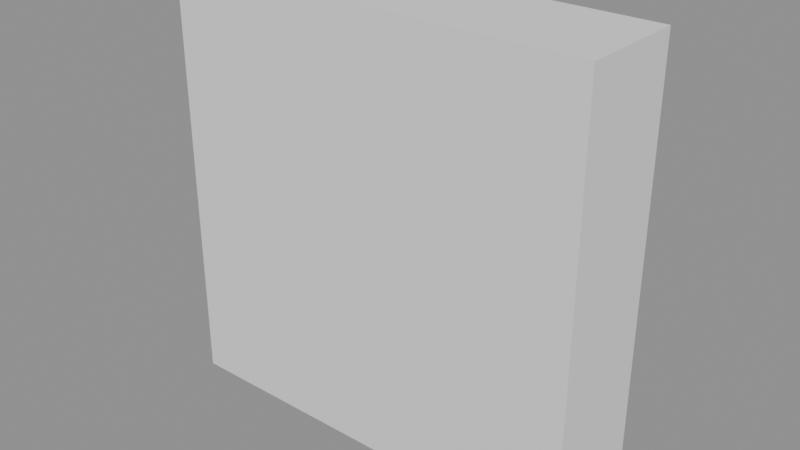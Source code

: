 # Source: WallClock.blend  (saved by Blender 4.5.90; exported with 4.5.12 LTS)
import bpy
from mathutils import Matrix  # noqa: F401  (used for matrix-valued properties, if any)

bpy.ops.wm.read_factory_settings(use_empty=True)
scene = bpy.context.scene
scene.name = 'Temp_GasPump'

# ---- meshes
me_cube = bpy.data.meshes.new('Cube')
me_cube.from_pydata([(-1.0, -1.0, -1.0), (-1.0, -1.0, 1.0), (-1.0, 1.0, -1.0), (-1.0, 1.0, 1.0), (1.0, -1.0, -1.0), (1.0, -1.0, 1.0), (1.0, 1.0, -1.0), (1.0, 1.0, 1.0)], [], [(0, 1, 3, 2), (2, 3, 7, 6), (6, 7, 5, 4), (4, 5, 1, 0), (2, 6, 4, 0), (7, 3, 1, 5)])
_uv = me_cube.uv_layers.new(name='UVMap')
_uv.uv.foreach_set('vector', [0.375, 0.0, 0.625, 0.0, 0.625, 0.25, 0.375, 0.25, 0.375, 0.25, 0.625, 0.25, 0.625, 0.5, 0.375, 0.5, 0.375, 0.5, 0.625, 0.5, 0.625, 0.75, 0.375, 0.75, 0.375, 0.75, 0.625, 0.75, 0.625, 1.0, 0.375, 1.0, 0.125, 0.5, 0.375, 0.5, 0.375, 0.75, 0.125, 0.75, 0.625, 0.5, 0.875, 0.5, 0.875, 0.75, 0.625, 0.75])
me_cube.update()

# ---- objects
ob_wallclock = bpy.data.objects.new('WallClock', me_cube)

# ---- transforms, parenting, visibility, modifiers, constraints
ob_wallclock.location = (0.0, 0.0, 0.4)
ob_wallclock.scale = (0.4, 0.1, 0.4)

# ---- collection membership
scene.collection.objects.link(ob_wallclock)

# ---- scene / render settings (as saved in the file)
scene.frame_start = 1; scene.frame_end = 250; scene.frame_set(1)
scene.render.engine = 'BLENDER_EEVEE_NEXT'
scene.render.image_settings.exr_codec = 'NONE'
scene.render.fps = 25
scene.render.simplify_subdivision_render = 0
scene.render.simplify_child_particles_render = 0.0
scene.eevee.use_volume_custom_range = False
scene.eevee.use_fast_gi = False
scene.eevee.use_shadows = False
scene.view_settings.white_balance_temperature = 0.0
scene.view_settings.white_balance_tint = 0.0
scene.view_settings.white_balance_whitepoint = (2.97, 0.5193, -0.0414)
bpy.context.view_layer.update()

# ---- added for rendering (the .blend has no active camera and no usable light): camera, sun + grey world if the file has none
cam_auto = bpy.data.cameras.new('AutoCamera')
cam_auto.lens = 50.0
cam_auto.sensor_width = 36.0
cam_auto.clip_end = 1000.0
ob_auto_camera = bpy.data.objects.new('AutoCamera', cam_auto)
scene.collection.objects.link(ob_auto_camera)
ob_auto_camera.location = (1.063, -1.2756, 1.2504)
ob_auto_camera.rotation_euler = (1.09748, -7.21219e-08, 0.694738)
scene.camera = ob_auto_camera
light_auto_sun = bpy.data.lights.new('AutoSun', 'SUN')
light_auto_sun.energy = 3.0
light_auto_sun.angle = 0.0523599
ob_auto_sun = bpy.data.objects.new('AutoSun', light_auto_sun)
scene.collection.objects.link(ob_auto_sun)
ob_auto_sun.rotation_euler = (0.872665, 0.174533, 0.523599)
if scene.world is None:
    world_auto = bpy.data.worlds.new('AutoWorld')
    world_auto.color = (0.3, 0.3, 0.3)
    scene.world = world_auto
bpy.context.view_layer.update()
